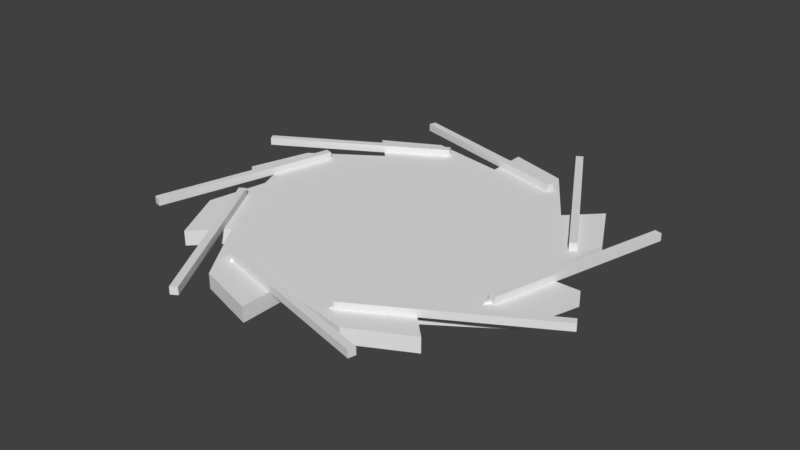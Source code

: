 # Source: iris_door_mesh.blend  (saved by Blender 2.77.0; exported with 4.5.12 LTS)
import bpy
from mathutils import Matrix  # noqa: F401  (used for matrix-valued properties, if any)

bpy.ops.wm.read_factory_settings(use_empty=True)
scene = bpy.context.scene
scene.name = 'Scene'

# ---- collections
col_collection_1 = bpy.data.collections.new('Collection 1'); scene.collection.children.link(col_collection_1)

# ---- world
world_world = bpy.data.worlds.new('World'); scene.world = world_world
world_world.color = (0.05088, 0.05088, 0.05088)
world_world.use_sun_shadow = False
world_world.sun_shadow_jitter_overblur = 0.0
world_world.cycles.sampling_method = 'MANUAL'

# ---- meshes
me_cube_003 = bpy.data.meshes.new('Cube.003')
me_cube_003.from_pydata([(-0.5, -0.5, -0.5), (-0.5, -0.5, 0.5), (-0.5, 0.1295, -0.5), (-0.5, 0.1295, 0.5), (0.5, -0.5, -0.5), (0.5, -0.5, 0.5), (0.5, 0.1295, -0.5), (0.5, 0.1295, 0.5)], [], [(1, 3, 2, 0), (3, 7, 6, 2), (7, 5, 4, 6), (5, 1, 0, 4), (0, 2, 6, 4), (5, 7, 3, 1)])
me_cube_003.use_remesh_preserve_volume = False
me_cube_003.use_remesh_preserve_attributes = False
me_cube_003.use_mirror_vertex_groups = False
me_cube_003.update()
me_vert_001 = bpy.data.meshes.new('Vert.001')
me_vert_001.from_pydata([(0.0, 0.0, 0.0), (0.0, 2.0, 0.0), (-1.811, 1.811, 0.0), (-1.057, 2.205, 0.0), (0.0, 0.0, 0.2), (0.0, 2.0, 0.2), (-1.811, 1.811, 0.2), (-1.057, 2.205, 0.2), (-0.9054, 1.905, 0.2), (-1.358, 1.858, 0.2), (-0.4527, 1.953, 0.2), (-0.7549, 2.079, 0.2), (-0.679, 1.929, 0.2), (-0.7898, 1.937, 0.228), (-0.8131, 1.983, 0.228), (-0.7436, 1.99, 0.228), (-0.7922, 1.917, 0.2), (-0.8301, 1.992, 0.2), (-0.717, 2.004, 0.2)], [], [(1, 0, 2, 3), (5, 10, 12, 16, 8, 9, 6, 4), (1, 3, 7, 5), (3, 2, 6, 7), (2, 0, 4, 6), (0, 1, 5, 4), (7, 11, 10, 5), (9, 8, 7, 6), (8, 17, 11, 7), (10, 11, 18, 12), (12, 18, 16), (16, 17, 8), (13, 15, 14), (18, 11, 17), (13, 14, 17, 16), (15, 13, 16, 18), (14, 15, 18, 17)])
me_vert_001.use_remesh_preserve_volume = False
me_vert_001.use_remesh_preserve_attributes = False
me_vert_001.use_mirror_vertex_groups = False
me_vert_001.update()

# ---- objects
ob_arm_5 = bpy.data.objects.new('Arm 5', me_cube_003)
ob_arm_6 = bpy.data.objects.new('Arm 6', me_cube_003)
ob_arm_8 = bpy.data.objects.new('Arm 8', me_cube_003)
ob_arm_7 = bpy.data.objects.new('Arm 7', me_cube_003)
ob_arm_3 = bpy.data.objects.new('Arm 3', me_cube_003)
ob_arm_4 = bpy.data.objects.new('Arm 4', me_cube_003)
ob_arm_2 = bpy.data.objects.new('Arm 2', me_cube_003)
ob_leaf_3 = bpy.data.objects.new('Leaf 3', me_vert_001)
ob_arm_1 = bpy.data.objects.new('Arm 1', me_cube_003)
ob_leaf_8 = bpy.data.objects.new('Leaf 8', me_vert_001)
ob_leaf_1 = bpy.data.objects.new('Leaf 1', me_vert_001)
ob_leaf_2 = bpy.data.objects.new('Leaf 2', me_vert_001)
ob_leaf_6 = bpy.data.objects.new('Leaf 6', me_vert_001)
ob_leaf_7 = bpy.data.objects.new('Leaf 7', me_vert_001)
ob_leaf_5 = bpy.data.objects.new('Leaf 5', me_vert_001)
ob_leaf_4 = bpy.data.objects.new('Leaf 4', me_vert_001)

# ---- transforms, parenting, visibility, modifiers, constraints
ob_arm_5.location = (-2.481, -1.053, 0.25)
ob_arm_5.rotation_euler = (0.0, -0.0, 2.88)
ob_arm_5.scale = (0.1, 4.0, 0.1)
ob_arm_5.lineart.crease_threshold = 0.0
ob_arm_6.location = (-0.9993, -2.412, 0.25)
ob_arm_6.rotation_euler = (0.0, -0.0, 3.665)
ob_arm_6.scale = (0.1, 4.0, 0.1)
ob_arm_6.lineart.crease_threshold = 0.0
ob_arm_8.location = (2.488, -0.9467, 0.25)
ob_arm_8.rotation_euler = (0.0, -0.0, 5.236)
ob_arm_8.scale = (0.1, 4.0, 0.1)
ob_arm_8.lineart.crease_threshold = 0.0
ob_arm_7.location = (1.015, -2.386, 0.25)
ob_arm_7.rotation_euler = (0.0, -0.0, 4.451)
ob_arm_7.scale = (0.1, 4.0, 0.1)
ob_arm_7.lineart.crease_threshold = 0.0
ob_arm_3.location = (-1.005, 2.436, 0.25)
ob_arm_3.rotation_euler = (0.0, -0.0, 1.309)
ob_arm_3.scale = (0.1, 4.0, 0.1)
ob_arm_3.lineart.crease_threshold = 0.0
ob_arm_4.location = (-2.477, 0.9963, 0.25)
ob_arm_4.rotation_euler = (0.0, -0.0, 2.094)
ob_arm_4.scale = (0.1, 4.0, 0.1)
ob_arm_4.lineart.crease_threshold = 0.0
ob_arm_2.location = (1.01, 2.461, 0.25)
ob_arm_2.rotation_euler = (0.0, -0.0, 0.5236)
ob_arm_2.scale = (0.1, 4.0, 0.1)
ob_arm_2.lineart.crease_threshold = 0.0
ob_leaf_3.location = (0.0, 0.0, 0.0)
ob_leaf_3.rotation_euler = (0.0, -0.0, 5.498)
ob_leaf_3.lineart.crease_threshold = 0.0
_c = ob_leaf_3.constraints.new('TRANSFORM'); _c.name = 'Transformation'
_c.from_min_x_scale = 0.0
_c.from_min_y_scale = 0.0
_c.from_min_z_scale = 0.0
_c.from_max_x_scale = 0.0
_c.from_max_y_scale = 0.0
_c.from_max_z_scale = 0.0
_c.to_min_x_scale = 0.0
_c.to_min_y_scale = 0.0
_c.to_min_z_scale = 0.0
_c.to_max_x_scale = 0.0
_c.to_max_y_scale = 0.0
_c.to_max_z_scale = 0.0
ob_arm_1.location = (2.491, 1.103, 0.25)
ob_arm_1.rotation_euler = (0.0, 0.0, -0.2618)
ob_arm_1.scale = (0.1, 4.0, 0.1)
ob_arm_1.lineart.crease_threshold = 0.0
ob_leaf_8.location = (0.0, 0.0, 0.0)
ob_leaf_8.rotation_euler = (0.0, -0.0, 3.142)
ob_leaf_8.lineart.crease_threshold = 0.0
ob_leaf_1.location = (0.0, 0.0, 0.0)
ob_leaf_1.rotation_euler = (0.0, -0.0, 3.927)
ob_leaf_1.lineart.crease_threshold = 0.0
ob_leaf_2.location = (0.0, 0.0, 0.0)
ob_leaf_2.rotation_euler = (0.0, -0.0, 4.712)
ob_leaf_2.lineart.crease_threshold = 0.0
ob_leaf_6.location = (0.0, 0.0, 0.0)
ob_leaf_6.rotation_euler = (0.0, -0.0, 1.571)
ob_leaf_6.lineart.crease_threshold = 0.0
ob_leaf_7.location = (0.0, 0.0, 0.0)
ob_leaf_7.rotation_euler = (0.0, -0.0, 2.356)
ob_leaf_7.lineart.crease_threshold = 0.0
ob_leaf_5.location = (0.0, 0.0, 0.0)
ob_leaf_5.rotation_euler = (0.0, -0.0, 0.7854)
ob_leaf_5.lineart.crease_threshold = 0.0
ob_leaf_4.location = (0.0, 0.0, 0.0)
ob_leaf_4.lineart.crease_threshold = 0.0

# ---- collection membership
col_collection_1.objects.link(ob_arm_5)
col_collection_1.objects.link(ob_arm_6)
col_collection_1.objects.link(ob_arm_8)
col_collection_1.objects.link(ob_arm_7)
col_collection_1.objects.link(ob_arm_3)
col_collection_1.objects.link(ob_arm_4)
col_collection_1.objects.link(ob_arm_2)
col_collection_1.objects.link(ob_leaf_3)
col_collection_1.objects.link(ob_arm_1)
col_collection_1.objects.link(ob_leaf_8)
col_collection_1.objects.link(ob_leaf_1)
col_collection_1.objects.link(ob_leaf_2)
col_collection_1.objects.link(ob_leaf_6)
col_collection_1.objects.link(ob_leaf_7)
col_collection_1.objects.link(ob_leaf_5)
col_collection_1.objects.link(ob_leaf_4)

# ---- scene / render settings (as saved in the file)
scene.frame_start = 1; scene.frame_end = 250; scene.frame_set(254)
scene.render.engine = 'BLENDER_EEVEE_NEXT'
scene.render.resolution_percentage = 50
scene.render.dither_intensity = 0.0
scene.cycles.use_denoising = False
scene.cycles.samples = 128
scene.cycles.sampling_pattern = 'TABULATED_SOBOL'
scene.cycles.light_sampling_threshold = 0.0
scene.cycles.use_adaptive_sampling = False
scene.cycles.use_light_tree = False
scene.cycles.blur_glossy = 0.0
scene.cycles.sample_clamp_indirect = 0.0
scene.view_settings.view_transform = 'Standard'
bpy.context.view_layer.update()

# ---- added for rendering (the .blend has no active camera and no usable light): camera, sun
cam_auto = bpy.data.cameras.new('AutoCamera')
cam_auto.lens = 50.0
cam_auto.sensor_width = 36.0
cam_auto.clip_end = 1000.0
ob_auto_camera = bpy.data.objects.new('AutoCamera', cam_auto)
scene.collection.objects.link(ob_auto_camera)
ob_auto_camera.location = (7.68667, -9.19308, 6.29525)
ob_auto_camera.rotation_euler = (1.09748, -7.21219e-08, 0.694738)
scene.camera = ob_auto_camera
light_auto_sun = bpy.data.lights.new('AutoSun', 'SUN')
light_auto_sun.energy = 3.0
light_auto_sun.angle = 0.0523599
ob_auto_sun = bpy.data.objects.new('AutoSun', light_auto_sun)
scene.collection.objects.link(ob_auto_sun)
ob_auto_sun.rotation_euler = (0.872665, 0.174533, 0.523599)
bpy.context.view_layer.update()
